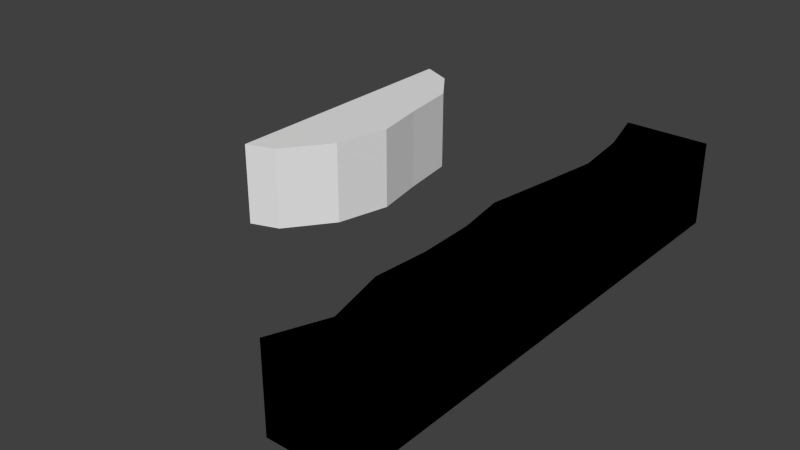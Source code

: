 # Source: midpath.blend  (saved by Blender 2.76.0; exported with 4.5.12 LTS)
import bpy
from mathutils import Matrix  # noqa: F401  (used for matrix-valued properties, if any)

bpy.ops.wm.read_factory_settings(use_empty=True)
scene = bpy.context.scene
scene.name = 'Scene'

# ---- collections
col_collection_1 = bpy.data.collections.new('Collection 1'); scene.collection.children.link(col_collection_1)

# ---- world
world_world = bpy.data.worlds.new('World'); scene.world = world_world
world_world.color = (0.05088, 0.05088, 0.05088)
world_world.use_sun_shadow = False
world_world.sun_shadow_jitter_overblur = 0.0
world_world.cycles.sampling_method = 'MANUAL'
world_world.cycles.sample_map_resolution = 256

# ---- meshes
me_cube_001 = bpy.data.meshes.new('Cube.001')
me_cube_001.from_pydata([(1.0, 1.0, 0.5), (1.0, 1.0, -0.5), (1.0, -1.0, 0.5), (1.0, -1.0, -0.5), (0.5204, -1.0, 0.5), (0.5, 1.0, -0.5), (0.5, 1.0, 0.5), (0.5204, -1.0, -0.5), (1.0, -0.1111, -0.5), (1.0, -0.3333, -0.5), (1.0, -0.5556, -0.5), (1.0, -0.7778, -0.5), (1.0, 0.1111, -0.5), (1.0, 0.3333, -0.5), (1.0, 0.5556, -0.5), (1.0, 0.7778, -0.5), (1.0, 0.7778, 0.5), (1.0, 0.5556, 0.5), (1.0, 0.3333, 0.5), (1.0, 0.1111, 0.5), (1.0, -0.1111, 0.5), (1.0, -0.3333, 0.5), (1.0, -0.5556, 0.5), (1.0, -0.7778, 0.5), (0.5899, 0.7828, 0.5), (0.6303, 0.5574, 0.5), (0.5806, 0.3261, 0.5), (0.523, 0.07848, 0.5), (0.5696, -0.1202, 0.5), (0.5789, -0.3342, 0.5), (0.5532, -0.5506, 0.5), (0.6424, -0.7928, 0.5), (0.5899, 0.7828, -0.5), (0.6303, 0.5574, -0.5), (0.5806, 0.3261, -0.5), (0.523, 0.07848, -0.5), (0.5696, -0.1202, -0.5), (0.5789, -0.3342, -0.5), (0.5532, -0.5506, -0.5), (0.6424, -0.7928, -0.5), (1.0, 1.0, 0.5), (1.0, 1.0, -0.5), (1.0, -1.0, 0.5), (1.0, -1.0, -0.5), (0.5204, -1.0, 0.5), (0.5, 1.0, -0.5), (0.5, 1.0, 0.5), (0.5204, -1.0, -0.5), (1.0, -0.1111, -0.5), (1.0, -0.3333, -0.5), (1.0, -0.5556, -0.5), (1.0, -0.7778, -0.5), (1.0, 0.1111, -0.5), (1.0, 0.3333, -0.5), (1.0, 0.5556, -0.5), (1.0, 0.7778, -0.5), (1.0, 0.7778, 0.5), (1.0, 0.5556, 0.5), (1.0, 0.3333, 0.5), (1.0, 0.1111, 0.5), (1.0, -0.1111, 0.5), (1.0, -0.3333, 0.5), (1.0, -0.5556, 0.5), (1.0, -0.7778, 0.5), (0.5899, 0.7828, 0.5), (0.6303, 0.5574, 0.5), (0.5806, 0.3261, 0.5), (0.523, 0.07848, 0.5), (0.5696, -0.1202, 0.5), (0.5789, -0.3342, 0.5), (0.5532, -0.5506, 0.5), (0.6424, -0.7928, 0.5), (0.5899, 0.7828, -0.5), (0.6303, 0.5574, -0.5), (0.5806, 0.3261, -0.5), (0.523, 0.07848, -0.5), (0.5696, -0.1202, -0.5), (0.5789, -0.3342, -0.5), (0.5532, -0.5506, -0.5), (0.6424, -0.7928, -0.5), (-0.9899, 1.0, 0.5), (-0.9899, 1.0, -0.5), (-0.7959, 0.9422, 0.5), (-0.7959, 0.9422, -0.5), (-0.9899, 0.1111, -0.5), (-0.9899, 0.3333, -0.5), (-0.9899, 0.5556, -0.5), (-0.9899, 0.7778, -0.5), (-0.9899, -0.1111, -0.5), (-0.9899, -0.1111, 0.5), (-0.9899, 0.1111, 0.5), (-0.9899, 0.3333, 0.5), (-0.9899, 0.5556, 0.5), (-0.9899, 0.7778, 0.5), (-0.8128, -0.07032, 0.5), (-0.6023, 0.1161, 0.5), (-0.5199, 0.3383, 0.5), (-0.5799, 0.5506, 0.5), (-0.6323, 0.7928, 0.5), (-0.8128, -0.07032, -0.5), (-0.6023, 0.1161, -0.5), (-0.5199, 0.3383, -0.5), (-0.5799, 0.5506, -0.5), (-0.6323, 0.7928, -0.5)], [], [(32, 5, 1, 15), (21, 20, 28, 29), (6, 0, 1, 5), (20, 19, 27, 28), (23, 2, 3, 11), (16, 0, 6, 24), (23, 22, 30, 31), (22, 21, 29, 30), (2, 23, 31, 4), (2, 4, 7, 3), (19, 18, 26, 27), (18, 17, 25, 26), (17, 16, 24, 25), (0, 16, 15, 1), (16, 17, 14, 15), (17, 18, 13, 14), (18, 19, 12, 13), (19, 20, 8, 12), (20, 21, 9, 8), (21, 22, 10, 9), (22, 23, 11, 10), (7, 39, 11, 3), (39, 38, 10, 11), (38, 37, 9, 10), (37, 36, 8, 9), (36, 35, 12, 8), (35, 34, 13, 12), (34, 33, 14, 13), (33, 32, 15, 14), (4, 31, 39, 7), (31, 30, 38, 39), (30, 29, 37, 38), (29, 28, 36, 37), (28, 27, 35, 36), (27, 26, 34, 35), (26, 25, 33, 34), (25, 24, 32, 33), (5, 32, 24, 6), (72, 45, 41, 55), (61, 60, 68, 69), (46, 40, 41, 45), (60, 59, 67, 68), (63, 42, 43, 51), (56, 40, 46, 64), (63, 62, 70, 71), (62, 61, 69, 70), (42, 63, 71, 44), (42, 44, 47, 43), (59, 58, 66, 67), (58, 57, 65, 66), (57, 56, 64, 65), (40, 56, 55, 41), (56, 57, 54, 55), (57, 58, 53, 54), (58, 59, 52, 53), (59, 60, 48, 52), (60, 61, 49, 48), (61, 62, 50, 49), (62, 63, 51, 50), (47, 79, 51, 43), (79, 78, 50, 51), (78, 77, 49, 50), (77, 76, 48, 49), (76, 75, 52, 48), (75, 74, 53, 52), (74, 73, 54, 53), (73, 72, 55, 54), (44, 71, 79, 47), (71, 70, 78, 79), (70, 69, 77, 78), (69, 68, 76, 77), (68, 67, 75, 76), (67, 66, 74, 75), (66, 65, 73, 74), (65, 64, 72, 73), (45, 72, 64, 46), (91, 90, 95, 96), (90, 89, 94, 95), (93, 80, 81, 87), (93, 92, 97, 98), (92, 91, 96, 97), (80, 93, 98, 82), (80, 82, 83, 81), (89, 90, 84, 88), (90, 91, 85, 84), (91, 92, 86, 85), (92, 93, 87, 86), (83, 103, 87, 81), (103, 102, 86, 87), (102, 101, 85, 86), (101, 100, 84, 85), (100, 99, 88, 84), (82, 98, 103, 83), (98, 97, 102, 103), (97, 96, 101, 102), (96, 95, 100, 101), (95, 94, 99, 100), (89, 88, 99, 94)])
_uv = me_cube_001.uv_layers.new(name='UVMap')
_uv.uv.foreach_set('vector', [0.0, 0.0, 1.0, 0.0, 1.0, 1.0, 0.0, 1.0, 0.0, 0.0, 1.0, 0.0, 1.0, 1.0, 0.0, 1.0, 0.0, 0.0, 1.0, 0.0, 1.0, 1.0, 0.0, 1.0, 0.0, 0.0, 1.0, 0.0, 1.0, 1.0, 0.0, 1.0, 0.0, 0.0, 1.0, 0.0, 1.0, 1.0, 0.0, 1.0, 0.0, 0.0, 1.0, 0.0, 1.0, 1.0, 0.0, 1.0, 0.0, 0.0, 1.0, 0.0, 1.0, 1.0, 0.0, 1.0, 0.0, 0.0, 1.0, 0.0, 1.0, 1.0, 0.0, 1.0, 0.0, 0.0, 1.0, 0.0, 1.0, 1.0, 0.0, 1.0, 0.0, 0.0, 1.0, 0.0, 1.0, 1.0, 0.0, 1.0, 0.0, 0.0, 1.0, 0.0, 1.0, 1.0, 0.0, 1.0, 0.0, 0.0, 1.0, 0.0, 1.0, 1.0, 0.0, 1.0, 0.0, 0.0, 1.0, 0.0, 1.0, 1.0, 0.0, 1.0, 0.0, 0.0, 1.0, 0.0, 1.0, 1.0, 0.0, 1.0, 0.0, 0.0, 1.0, 0.0, 1.0, 1.0, 0.0, 1.0, 0.0, 0.0, 1.0, 0.0, 1.0, 1.0, 0.0, 1.0, 0.0, 0.0, 1.0, 0.0, 1.0, 1.0, 0.0, 1.0, 0.0, 0.0, 1.0, 0.0, 1.0, 1.0, 0.0, 1.0, 0.0, 0.0, 1.0, 0.0, 1.0, 1.0, 0.0, 1.0, 0.0, 0.0, 1.0, 0.0, 1.0, 1.0, 0.0, 1.0, 0.0, 0.0, 1.0, 0.0, 1.0, 1.0, 0.0, 1.0, 0.0, 0.0, 1.0, 0.0, 1.0, 1.0, 0.0, 1.0, 0.0, 0.0, 1.0, 0.0, 1.0, 1.0, 0.0, 1.0, 0.0, 0.0, 1.0, 0.0, 1.0, 1.0, 0.0, 1.0, 0.0, 0.0, 1.0, 0.0, 1.0, 1.0, 0.0, 1.0, 0.0, 0.0, 1.0, 0.0, 1.0, 1.0, 0.0, 1.0, 0.0, 0.0, 1.0, 0.0, 1.0, 1.0, 0.0, 1.0, 0.0, 0.0, 1.0, 0.0, 1.0, 1.0, 0.0, 1.0, 0.0, 0.0, 1.0, 0.0, 1.0, 1.0, 0.0, 1.0, 0.0, 0.0, 1.0, 0.0, 1.0, 1.0, 0.0, 1.0, 0.0, 0.0, 1.0, 0.0, 1.0, 1.0, 0.0, 1.0, 0.0, 0.0, 1.0, 0.0, 1.0, 1.0, 0.0, 1.0, 0.0, 0.0, 1.0, 0.0, 1.0, 1.0, 0.0, 1.0, 0.0, 0.0, 1.0, 0.0, 1.0, 1.0, 0.0, 1.0, 0.0, 0.0, 1.0, 0.0, 1.0, 1.0, 0.0, 1.0, 0.0, 0.0, 1.0, 0.0, 1.0, 1.0, 0.0, 1.0, 0.0, 0.0, 1.0, 0.0, 1.0, 1.0, 0.0, 1.0, 0.0, 0.0, 1.0, 0.0, 1.0, 1.0, 0.0, 1.0, 0.6947, 0.7723, 0.7489, 0.7499, 0.7489, 0.8746, 0.6935, 0.8745, 0.4164, 0.8751, 0.4718, 0.8751, 0.4695, 0.9824, 0.4161, 0.9801, 0.1249, 0.7712, 0.0002499, 0.7712, 0.0002499, 0.5218, 0.1249, 0.5218, 0.4718, 0.8751, 0.5272, 0.8751, 0.5191, 0.994, 0.4695, 0.9824, 0.3055, 0.2496, 0.2501, 0.2496, 0.2501, 0.0002504, 0.3055, 0.0002504, 0.6935, 0.8751, 0.7489, 0.8751, 0.7489, 0.9998, 0.6947, 0.9773, 0.3055, 0.8751, 0.361, 0.8751, 0.3622, 0.9865, 0.3018, 0.9642, 0.361, 0.8751, 0.4164, 0.8751, 0.4161, 0.9801, 0.3622, 0.9865, 0.2501, 0.8751, 0.3055, 0.8751, 0.3018, 0.9642, 0.2501, 0.9947, 0.7673, 0.4995, 0.6477, 0.4995, 0.6477, 0.2501, 0.7673, 0.2501, 0.5272, 0.8751, 0.5826, 0.8751, 0.5808, 0.9797, 0.5191, 0.994, 0.5826, 0.8751, 0.638, 0.8751, 0.6385, 0.9673, 0.5808, 0.9797, 0.638, 0.8751, 0.6935, 0.8751, 0.6947, 0.9773, 0.6385, 0.9673, 0.7489, 0.2496, 0.6935, 0.2496, 0.6935, 0.00025, 0.7489, 0.0002499, 0.6935, 0.2496, 0.638, 0.2496, 0.638, 0.0002501, 0.6935, 0.00025, 0.638, 0.2496, 0.5826, 0.2496, 0.5826, 0.0002502, 0.638, 0.0002501, 0.5826, 0.2496, 0.5272, 0.2496, 0.5272, 0.0002503, 0.5826, 0.0002502, 0.5272, 0.2496, 0.4718, 0.2496, 0.4718, 0.0002503, 0.5272, 0.0002503, 0.4718, 0.2496, 0.4164, 0.2496, 0.4164, 0.0002504, 0.4718, 0.0002503, 0.4164, 0.2496, 0.361, 0.2496, 0.361, 0.0002504, 0.4164, 0.0002504, 0.361, 0.2496, 0.3055, 0.2496, 0.3055, 0.0002504, 0.361, 0.0002504, 0.2502, 0.7548, 0.3018, 0.7852, 0.3055, 0.8744, 0.2501, 0.8744, 0.3018, 0.7852, 0.3622, 0.763, 0.361, 0.8744, 0.3055, 0.8744, 0.3622, 0.763, 0.4162, 0.7694, 0.4164, 0.8744, 0.361, 0.8744, 0.4162, 0.7694, 0.4696, 0.7671, 0.4718, 0.8745, 0.4164, 0.8744, 0.4696, 0.7671, 0.5191, 0.7555, 0.5272, 0.8745, 0.4718, 0.8745, 0.5191, 0.7555, 0.5809, 0.7699, 0.5826, 0.8745, 0.5272, 0.8745, 0.5809, 0.7699, 0.6385, 0.7823, 0.638, 0.8745, 0.5826, 0.8745, 0.6385, 0.7823, 0.6947, 0.7723, 0.6935, 0.8745, 0.638, 0.8745, 0.00025, 0.5213, 0.0002499, 0.4614, 0.2496, 0.4614, 0.2496, 0.5213, 0.0002499, 0.4614, 0.0002499, 0.397, 0.2496, 0.397, 0.2496, 0.4614, 0.0002499, 0.397, 0.0002499, 0.3427, 0.2496, 0.3427, 0.2496, 0.397, 0.0002499, 0.3427, 0.0002499, 0.2893, 0.2496, 0.2893, 0.2496, 0.3427, 0.0002499, 0.2893, 0.0002499, 0.2384, 0.2496, 0.2384, 0.2496, 0.2893, 0.0002499, 0.2384, 0.0002499, 0.175, 0.2496, 0.175, 0.2496, 0.2384, 0.0002499, 0.175, 0.0002499, 0.116, 0.2496, 0.116, 0.2496, 0.175, 0.0002499, 0.116, 0.0002499, 0.05888, 0.2496, 0.05888, 0.2496, 0.116, 0.2496, 0.0002499, 0.2496, 0.05888, 0.0002499, 0.05888, 0.00025, 0.0002499, 0.6385, 0.7349, 0.5831, 0.7349, 0.5844, 0.6383, 0.6398, 0.6177, 0.5831, 0.7349, 0.5277, 0.7349, 0.5379, 0.6907, 0.5844, 0.6383, 0.4718, 0.5, 0.5272, 0.5, 0.5272, 0.7494, 0.4718, 0.7494, 0.7494, 0.7349, 0.694, 0.7349, 0.6927, 0.6327, 0.7531, 0.6457, 0.694, 0.7349, 0.6385, 0.7349, 0.6398, 0.6177, 0.6927, 0.6327, 0.8048, 0.7349, 0.7494, 0.7349, 0.7531, 0.6457, 0.7904, 0.6865, 0.6472, 0.4995, 0.5967, 0.4995, 0.5967, 0.2501, 0.6472, 0.2501, 0.2501, 0.5, 0.3055, 0.5, 0.3055, 0.7494, 0.2501, 0.7494, 0.3055, 0.5, 0.361, 0.5, 0.361, 0.7494, 0.3055, 0.7494, 0.361, 0.5, 0.4164, 0.5, 0.4164, 0.7494, 0.361, 0.7494, 0.4164, 0.5, 0.4718, 0.5, 0.4718, 0.7494, 0.4164, 0.7494, 0.7904, 0.5484, 0.7531, 0.5892, 0.7494, 0.5, 0.8048, 0.5, 0.7531, 0.5892, 0.6927, 0.6023, 0.694, 0.5, 0.7494, 0.5, 0.6927, 0.6023, 0.6398, 0.6172, 0.6385, 0.5, 0.694, 0.5, 0.6398, 0.6172, 0.5844, 0.5967, 0.5831, 0.5, 0.6385, 0.5, 0.5844, 0.5967, 0.5379, 0.5442, 0.5277, 0.5, 0.5831, 0.5, 0.5967, 0.4995, 0.5415, 0.4995, 0.5415, 0.2501, 0.5967, 0.2501, 0.5415, 0.4995, 0.4797, 0.4995, 0.4797, 0.2501, 0.5415, 0.2501, 0.4797, 0.4995, 0.4247, 0.4995, 0.4247, 0.2501, 0.4797, 0.2501, 0.4247, 0.4995, 0.3656, 0.4995, 0.3656, 0.2501, 0.4247, 0.2501, 0.3656, 0.4995, 0.2955, 0.4995, 0.2955, 0.2501, 0.3656, 0.2501, 0.2501, 0.4995, 0.2501, 0.2501, 0.2955, 0.2501, 0.2955, 0.4995])
me_cube_001.use_remesh_preserve_volume = False
me_cube_001.use_remesh_preserve_attributes = False
me_cube_001.use_mirror_vertex_groups = False
me_cube_001.update()

# ---- objects
ob_cube = bpy.data.objects.new('Cube', me_cube_001)

# ---- transforms, parenting, visibility, modifiers, constraints
ob_cube.location = (0.0, 0.0, 0.0)
ob_cube.scale = (2.0, 3.0, 1.0)
ob_cube.lineart.crease_threshold = 0.0

# ---- collection membership
col_collection_1.objects.link(ob_cube)

# ---- scene / render settings (as saved in the file)
scene.frame_start = 1; scene.frame_end = 250; scene.frame_set(1)
scene.render.engine = 'BLENDER_EEVEE_NEXT'
scene.render.resolution_percentage = 50
scene.render.dither_intensity = 0.0
scene.cycles.use_denoising = False
scene.cycles.samples = 10
scene.cycles.sampling_pattern = 'TABULATED_SOBOL'
scene.cycles.light_sampling_threshold = 0.0
scene.cycles.use_adaptive_sampling = False
scene.cycles.use_light_tree = False
scene.cycles.blur_glossy = 0.0
scene.cycles.pixel_filter_type = 'GAUSSIAN'
scene.cycles.sample_clamp_indirect = 0.0
scene.view_settings.view_transform = 'Standard'
bpy.context.view_layer.update()

# ---- added for rendering (the .blend has no active camera and no usable light): camera, sun
cam_auto = bpy.data.cameras.new('AutoCamera')
cam_auto.lens = 50.0
cam_auto.sensor_width = 36.0
cam_auto.clip_end = 1000.0
ob_auto_camera = bpy.data.objects.new('AutoCamera', cam_auto)
scene.collection.objects.link(ob_auto_camera)
ob_auto_camera.location = (6.73559, -8.07064, 5.38043)
ob_auto_camera.rotation_euler = (1.09748, -7.21219e-08, 0.694738)
scene.camera = ob_auto_camera
light_auto_sun = bpy.data.lights.new('AutoSun', 'SUN')
light_auto_sun.energy = 3.0
light_auto_sun.angle = 0.0523599
ob_auto_sun = bpy.data.objects.new('AutoSun', light_auto_sun)
scene.collection.objects.link(ob_auto_sun)
ob_auto_sun.rotation_euler = (0.872665, 0.174533, 0.523599)
bpy.context.view_layer.update()
